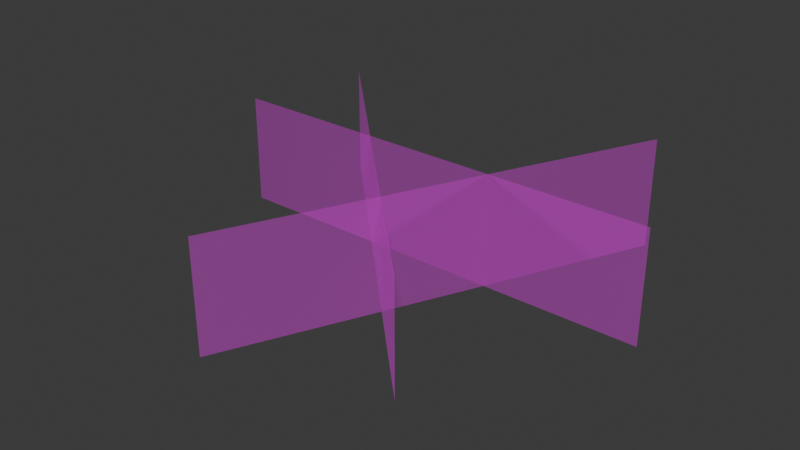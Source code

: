 # Source: SM_Env_Grass_Short_Clump_01.blend  (saved by Blender 4.5.88; exported with 4.5.12 LTS)
import bpy
from mathutils import Matrix  # noqa: F401  (used for matrix-valued properties, if any)

bpy.ops.wm.read_factory_settings(use_empty=True)
scene = bpy.context.scene
scene.name = 'Scene'

# ---- collections
col_sm_env_grass_short_clump_01 = bpy.data.collections.new('SM_Env_Grass_Short_Clump_01'); scene.collection.children.link(col_sm_env_grass_short_clump_01)

# ---- images (referenced by path relative to the original .blend; pixels are not part of the script)
import os
ASSET_DIR = os.environ.get("B2B_ASSET_DIR", "")  # directory of the original .blend (textures are referenced by path, not embedded)
HERE = os.path.dirname(os.path.abspath(__file__))  # packed textures are extracted next to this script under _unpacked/

def load_image(name, relpath, width, height, colorspace="sRGB"):
    """Load a texture the original file referenced (path relative to the .blend, or extracted next to this script)."""
    p = next((c for c in (os.path.join(HERE, relpath), os.path.join(ASSET_DIR, relpath)) if relpath and os.path.exists(c)), "")
    if p:
        img = bpy.data.images.load(p, check_existing=True)
        img.name = name
    else:  # same state as the original file: an image datablock whose file is absent (Cycles renders it pink)
        img = bpy.data.images.new(name, width, height)
        img.source = "FILE"
        img.filepath = "//" + (relpath or name)
    img.colorspace_settings.name = colorspace
    return img
img_file3530 = load_image('file3530', 'Grass_01.tga', 1024, 1024, 'sRGB')
img_file3530_001 = load_image('file3530.001', 'Grass_01.tga', 1024, 1024, 'Non-Color')

# ---- materials (node trees are filled in below, after node groups)
mat_grassshd3 = bpy.data.materials.new('grassSHD3')
mat_grassshd3.use_transparency_overlap = False
mat_grassshd3.show_transparent_back = False
mat_grassshd3.diffuse_color = (1.0, 1.0, 1.0, 1.0)
mat_grassshd3.roughness = 0.5528

# ---- material node trees
mat_grassshd3.use_nodes = True; mat_grassshd3.node_tree.nodes.clear()
_N = mat_grassshd3.node_tree.nodes; _L = mat_grassshd3.node_tree.links
n0 = _N.new('ShaderNodeBsdfPrincipled'); n0.name = 'Principled BSDF'; n0.location = (-200, 100)
n0.inputs[2].default_value = 0.5528
n0.inputs[27].default_value = (0.0, 0.0, 0.0, 1.0)
n0.inputs[28].default_value = 1.0
n1 = _N.new('ShaderNodeOutputMaterial'); n1.name = 'Material Output'; n1.location = (200, 100)
n2 = _N.new('ShaderNodeNormalMap'); n2.name = 'Normal Map'; n2.location = (-600, -600)
n2.label = 'Normal/Map'
n3 = _N.new('ShaderNodeTexImage'); n3.name = 'Image Texture'; n3.location = (-600, 300)
n3.image = img_file3530
n4 = _N.new('ShaderNodeTexImage'); n4.name = 'Image Texture.001'; n4.location = (-600, -300)
n4.image = img_file3530_001
_L.new(n0.outputs[0], n1.inputs[0])
_L.new(n2.outputs[0], n0.inputs[5])
_L.new(n3.outputs[0], n0.inputs[0])
_L.new(n4.outputs[0], n0.inputs[4])
n1.is_active_output = True

# ---- world
world_world = bpy.data.worlds.new('World'); scene.world = world_world
world_world.use_nodes = True; world_world.node_tree.nodes.clear()
_N = world_world.node_tree.nodes; _L = world_world.node_tree.links
n0 = _N.new('ShaderNodeOutputWorld'); n0.name = 'World Output'; n0.location = (200, 100)
n1 = _N.new('ShaderNodeBackground'); n1.name = 'Background'; n1.location = (-200, 100)
n1.inputs[0].default_value = (0.05088, 0.05088, 0.05088, 1.0)
_L.new(n1.outputs[0], n0.inputs[0])
n0.is_active_output = True
world_world.color = (0.05088, 0.05088, 0.05088)
world_world.sun_shadow_jitter_overblur = 0.0

# ---- meshes
me_mesh = bpy.data.meshes.new('Mesh')
me_mesh.from_pydata([(-0.5, -2.029e-09, -0.02687), (0.5, -2.029e-09, -0.02687), (-0.09752, -0.5422, -0.02687), (0.3162, 0.3682, -0.02687), (-0.4428, 0.2889, -0.02687), (0.2643, -0.4182, -0.02687), (-0.5, 1.685e-08, 0.2231), (0.5, 1.685e-08, 0.2231), (-0.4428, 0.2889, 0.2231), (0.2643, -0.4182, 0.2231), (-0.09752, -0.5422, 0.2231), (0.3162, 0.3682, 0.2231)], [], [(0, 1, 7, 6), (4, 5, 9, 8), (2, 3, 11, 10)])
me_mesh.polygons.foreach_set('use_smooth', [True] * 3)
_k = set([(0, 1), (0, 6), (1, 7), (2, 3), (2, 10), (3, 11), (4, 5), (4, 8), (5, 9), (6, 7), (8, 9), (10, 11)])
me_mesh.attributes.new('sharp_edge', 'BOOLEAN', 'EDGE').data.foreach_set('value', [ (min(e.vertices), max(e.vertices)) in _k for e in me_mesh.edges])
_uv = me_mesh.uv_layers.new(name='map1')
_uv.uv.foreach_set('vector', [0.01238, 0.01238, 0.9876, 0.01238, 0.9876, 0.2562, 0.01238, 0.2562, 0.01238, 0.01238, 0.9876, 0.01238, 0.9876, 0.2562, 0.01238, 0.2562, 0.01238, 0.01238, 0.9876, 0.01238, 0.9876, 0.2562, 0.01238, 0.2562])
_ca = me_mesh.color_attributes.new('red', 'BYTE_COLOR', 'CORNER')
_ca.data.foreach_set('color', [0.0006071, 0.0, 1.0, 1.0, 0.0006071, 0.0, 1.0, 1.0, 0.01521, 1.0, 1.0, 1.0, 0.01521, 1.0, 1.0, 1.0, 0.0006071, 0.0, 1.0, 1.0, 0.0006071, 0.0, 1.0, 1.0, 0.01521, 1.0, 1.0, 1.0, 0.01521, 1.0, 1.0, 1.0, 0.0006071, 0.0, 1.0, 1.0, 0.0006071, 0.0, 1.0, 1.0, 0.01521, 1.0, 1.0, 1.0, 0.01521, 1.0, 1.0, 1.0])
me_mesh.materials.append(mat_grassshd3)
me_mesh.update()
me_mesh.normals_split_custom_set([tuple(v) for v in zip(*[iter([-0.08418, -0.001342, 0.9965, 0.08418, 0.001294, 0.9965, 0.08083, 0.0008631, 0.9967, -0.08083, 0.0008631, 0.9967, -0.07493, 0.04774, 0.996, 0.04399, -0.07097, 0.9965, 0.04238, -0.06786, 0.9968, -0.07195, 0.04619, 0.9963, -0.01612, -0.09109, 0.9957, 0.05384, 0.06183, 0.9966, 0.05147, 0.05939, 0.9969, -0.01552, -0.08769, 0.996])] * 3)])

# ---- objects
ob_sm_env_grass_short_clump_01_lod0 = bpy.data.objects.new('SM_Env_Grass_Short_Clump_01_LOD0', me_mesh)

# ---- transforms, parenting, visibility, modifiers, constraints
ob_sm_env_grass_short_clump_01_lod0.location = (0.0, 0.0, 0.0)
ob_sm_env_grass_short_clump_01_lod0.color = (0.8, 0.8, 0.8, 1.0)

# ---- collection membership
col_sm_env_grass_short_clump_01.objects.link(ob_sm_env_grass_short_clump_01_lod0)

# ---- scene / render settings (as saved in the file)
scene.frame_start = 1; scene.frame_end = 250; scene.frame_set(1)
scene.render.engine = 'BLENDER_EEVEE_NEXT'
bpy.context.view_layer.update()

# ---- added for rendering (the .blend has no active camera and no usable light): camera, sun
cam_auto = bpy.data.cameras.new('AutoCamera')
cam_auto.lens = 50.0
cam_auto.sensor_width = 36.0
cam_auto.clip_end = 1000.0
ob_auto_camera = bpy.data.objects.new('AutoCamera', cam_auto)
scene.collection.objects.link(ob_auto_camera)
ob_auto_camera.location = (1.27243, -1.61395, 1.11607)
ob_auto_camera.rotation_euler = (1.09748, -7.21219e-08, 0.694738)
scene.camera = ob_auto_camera
light_auto_sun = bpy.data.lights.new('AutoSun', 'SUN')
light_auto_sun.energy = 3.0
light_auto_sun.angle = 0.0523599
ob_auto_sun = bpy.data.objects.new('AutoSun', light_auto_sun)
scene.collection.objects.link(ob_auto_sun)
ob_auto_sun.rotation_euler = (0.872665, 0.174533, 0.523599)
bpy.context.view_layer.update()
